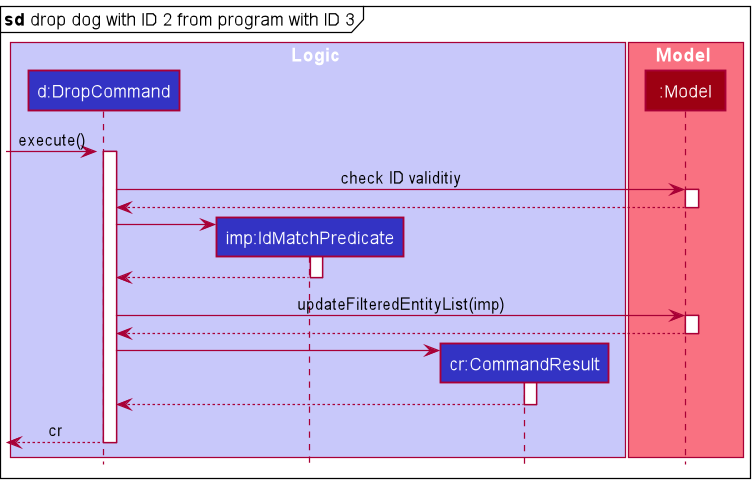

The diagram above was rendered by PlantUML. Its source (embedded in the PNG):
@startuml
!include style.puml

autoactivate on

box Logic LOGIC_COLOR_T1

participant "d:DropCommand" as DropCommand LOGIC_COLOR
participant "imp:IdMatchPredicate" as IdMatchPredicate LOGIC_COLOR
participant "cr:CommandResult" as CommandResult LOGIC_COLOR
end box

box Model MODEL_COLOR_T1
participant ":Model" as Model MODEL_COLOR
end box

mainframe **sd** drop dog with ID 2 from program with ID 3

[-> DropCommand : execute()

activate DropCommand

DropCommand -> Model : check ID validitiy
activate Model
Model --> DropCommand
deactivate Model

create IdMatchPredicate
DropCommand -> IdMatchPredicate
activate IdMatchPredicate
IdMatchPredicate --> DropCommand
deactivate IdMatchPredicate

DropCommand -> Model : updateFilteredEntityList(imp)
activate Model
Model --> DropCommand
deactivate Model

create CommandResult
DropCommand -> CommandResult
activate CommandResult
CommandResult --> DropCommand
deactivate CommandResult

[<-- DropCommand : cr
deactivate DropCommand

@enduml